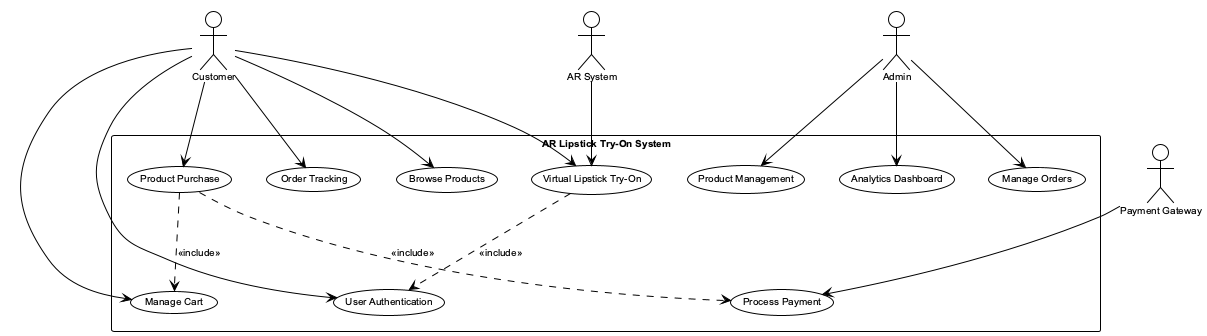

The diagram above was rendered by PlantUML. Its source (embedded in the PNG):
@startuml
!theme plain
skinparam backgroundColor white
skinparam defaultFontName Arial
skinparam defaultFontSize 10

' Actors (stick figures)
actor "Customer" as CUSTOMER
actor "Admin" as ADMIN
actor "Payment Gateway" as PAYMENT
actor "AR System" as AR_SYSTEM

' Use cases
rectangle "AR Lipstick Try-On System" {
    usecase "Virtual Lipstick Try-On" as UC1
    usecase "Product Purchase" as UC2
    usecase "Product Management" as UC3
    usecase "User Authentication" as UC4
    usecase "Order Tracking" as UC5
    usecase "Analytics Dashboard" as UC6
    usecase "Browse Products" as UC7
    usecase "Manage Cart" as UC8
    usecase "Process Payment" as UC9
    usecase "Manage Orders" as UC10
}

' Relationships
CUSTOMER --> UC1
CUSTOMER --> UC2
CUSTOMER --> UC4
CUSTOMER --> UC5
CUSTOMER --> UC7
CUSTOMER --> UC8
ADMIN --> UC3
ADMIN --> UC6
ADMIN --> UC10
PAYMENT --> UC9
AR_SYSTEM --> UC1

' Include relationships
UC2 ..> UC9 : <<include>>
UC2 ..> UC8 : <<include>>
UC1 ..> UC4 : <<include>>

@enduml